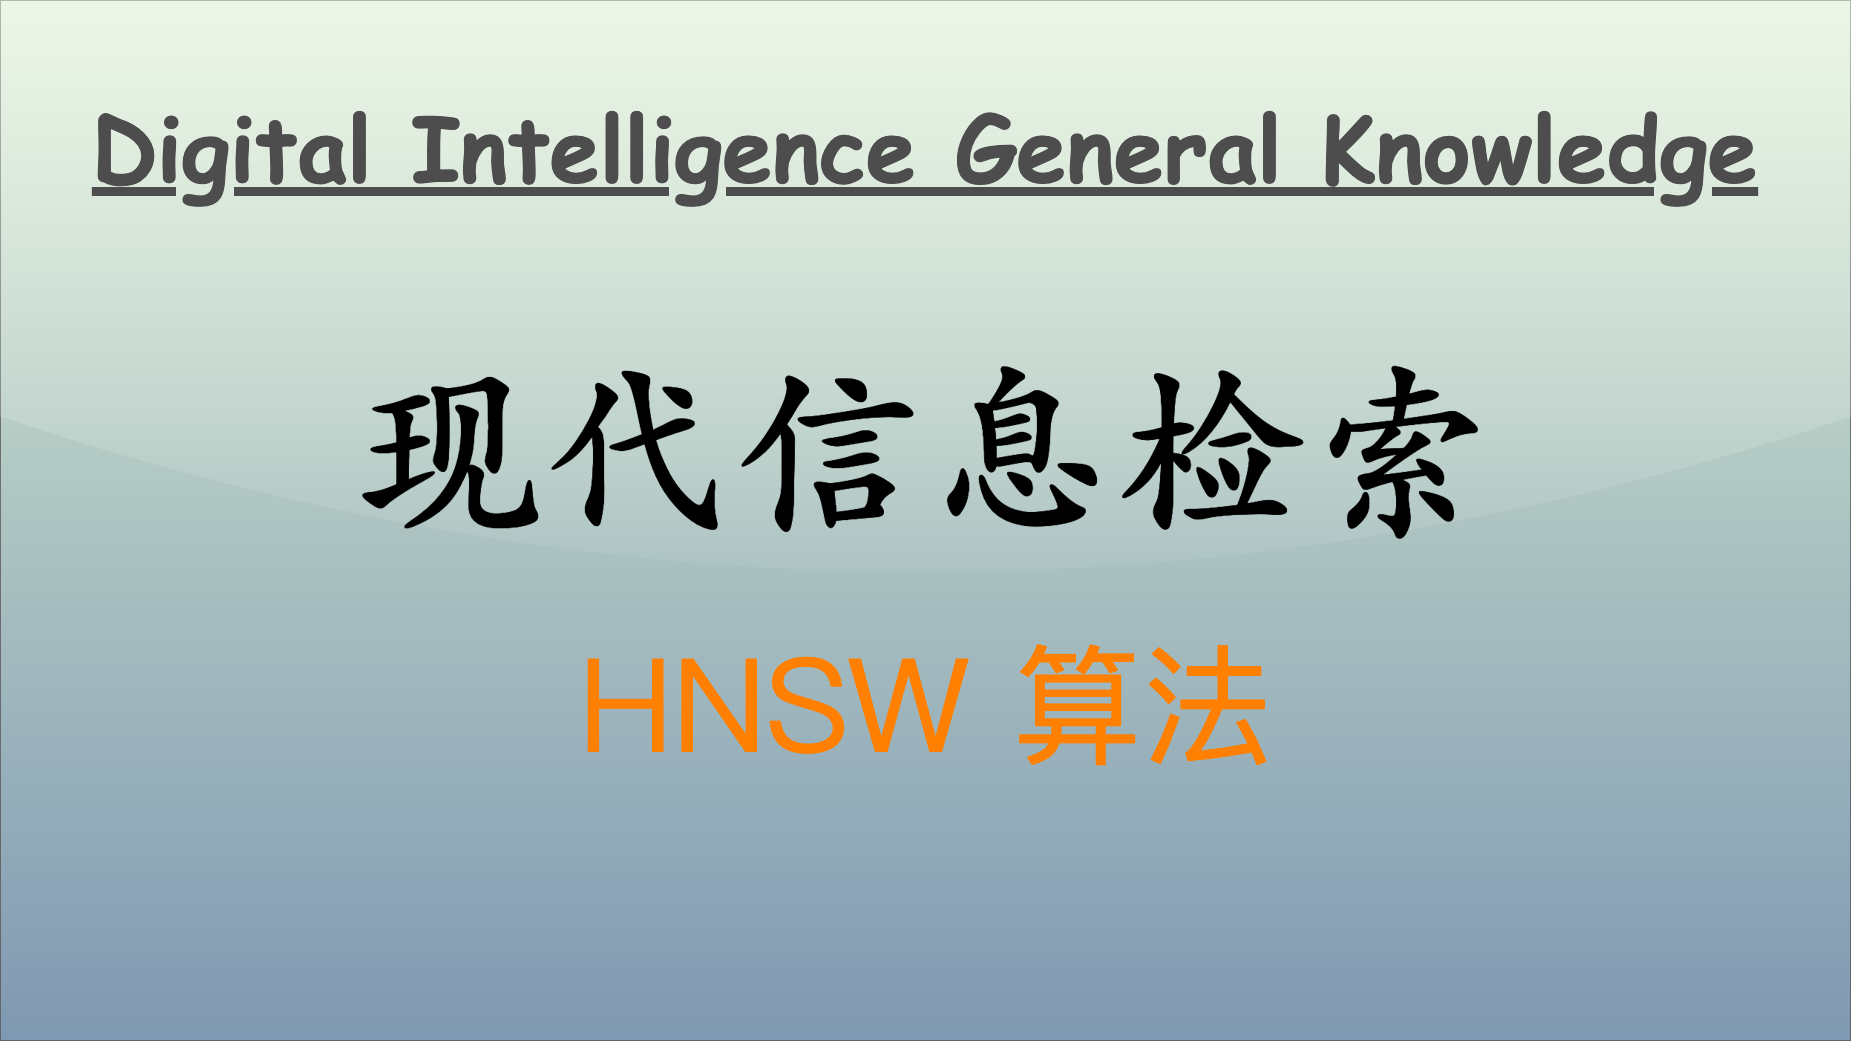

The diagram above was exported from draw.io. Its source (the exported page's mxGraphModel, read from the mxfile embedded in the PNG):
<mxGraphModel dx="3228" dy="2338" grid="1" gridSize="10" guides="1" tooltips="1" connect="1" arrows="1" fold="1" page="1" pageScale="1" pageWidth="1850" pageHeight="1040" math="0" shadow="0">
  <root>
    <mxCell id="0" />
    <mxCell id="1" parent="0" />
    <mxCell id="v5awPFEotDlEYcYJcZ2H-3" value="" style="rounded=0;whiteSpace=wrap;html=1;spacingLeft=470;opacity=50;textOpacity=50;gradientColor=#003366;fillColor=#B9E0A5;glass=1;shadow=0;" parent="1" vertex="1">
      <mxGeometry width="1850" height="1040" as="geometry" />
    </mxCell>
    <mxCell id="v5awPFEotDlEYcYJcZ2H-2" value="&lt;span style=&quot;font-family: 宋体; text-align: left; background-color: initial;&quot;&gt;&lt;font color=&quot;#ff8000&quot;&gt;HNSW 算法&lt;/font&gt;&lt;/span&gt;" style="text;html=1;align=center;verticalAlign=middle;resizable=0;points=[];autosize=1;strokeColor=none;fillColor=none;fontSize=130;fontColor=default;" parent="1" vertex="1">
      <mxGeometry x="565" y="620" width="720" height="170" as="geometry" />
    </mxCell>
    <mxCell id="2" value="Digital Intelligence General Knowledge" style="text;align=center;verticalAlign=top;resizable=0;points=[];autosize=1;strokeColor=none;fillColor=none;fontColor=#4D4D4D;fontFamily=Comic Sans MS;rotation=0;rounded=0;labelBackgroundColor=none;labelBorderColor=none;gradientColor=#B3B3B3;textShadow=0;fontSize=90;fontStyle=5;" parent="1" vertex="1">
      <mxGeometry x="80" y="86" width="1690" height="120" as="geometry" />
    </mxCell>
    <mxCell id="3" value="&lt;span style=&quot;font-size: 190px;&quot;&gt;&lt;b&gt;现代信息检索&lt;/b&gt;&lt;/span&gt;" style="text;html=1;align=center;verticalAlign=middle;resizable=0;points=[];autosize=1;strokeColor=none;fillColor=none;fontColor=#000000;fontFamily=Kaiti SC;" parent="1" vertex="1">
      <mxGeometry x="345" y="320" width="1160" height="240" as="geometry" />
    </mxCell>
  </root>
</mxGraphModel>